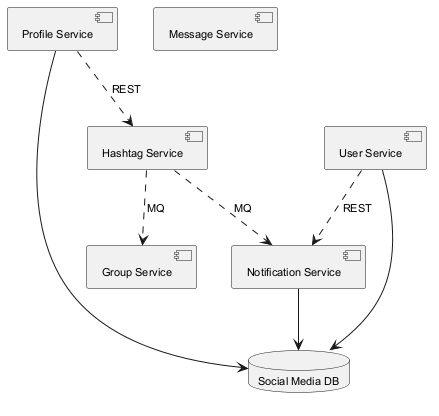

The diagram above was rendered by PlantUML. Its source (embedded in the PNG):
@startuml
skinparam defaultFontSize 11
component "Hashtag Service" as C_HashtagService
component "Profile Service" as C_ProfileService
component "Notification Service" as C_NotificationService
component "User Service" as C_UserService
component "Message Service" as C_MessageService
component "Group Service" as C_GroupService
database "Social Media DB" as DB_social_media
C_ProfileService --> DB_social_media
C_NotificationService --> DB_social_media
C_UserService --> DB_social_media
C_UserService ..> C_NotificationService : REST
C_HashtagService ..> C_NotificationService : MQ
C_ProfileService ..> C_HashtagService : REST
C_HashtagService ..> C_GroupService : MQ
@enduml